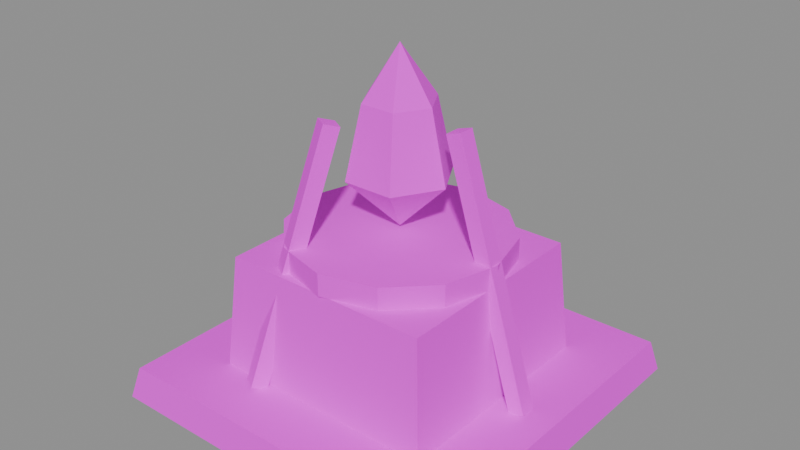 # Source: mach_crystal_refiner.blend  (saved by Blender 5.3.31; exported with 4.5.12 LTS)
import bpy
from mathutils import Matrix  # noqa: F401  (used for matrix-valued properties, if any)

bpy.ops.wm.read_factory_settings(use_empty=True)
scene = bpy.context.scene
scene.name = 'Scene'

# ---- images (referenced by path relative to the original .blend; pixels are not part of the script)
import os
ASSET_DIR = os.environ.get("B2B_ASSET_DIR", "")  # directory of the original .blend (textures are referenced by path, not embedded)
HERE = os.path.dirname(os.path.abspath(__file__))  # packed textures are extracted next to this script under _unpacked/

def load_image(name, relpath, width, height, colorspace="sRGB"):
    """Load a texture the original file referenced (path relative to the .blend, or extracted next to this script)."""
    p = next((c for c in (os.path.join(HERE, relpath), os.path.join(ASSET_DIR, relpath)) if relpath and os.path.exists(c)), "")
    if p:
        img = bpy.data.images.load(p, check_existing=True)
        img.name = name
    else:  # same state as the original file: an image datablock whose file is absent (Cycles renders it pink)
        img = bpy.data.images.new(name, width, height)
        img.source = "FILE"
        img.filepath = "//" + (relpath or name)
    img.colorspace_settings.name = colorspace
    return img
img_village_palette_png = load_image('village_palette.png', 'village_palette.png', 1024, 1024, 'sRGB')

# ---- materials (node trees are filled in below, after node groups)
mat_villagepalette = bpy.data.materials.new('VillagePalette')

# ---- material node trees
mat_villagepalette.use_nodes = True; mat_villagepalette.node_tree.nodes.clear()
_N = mat_villagepalette.node_tree.nodes; _L = mat_villagepalette.node_tree.links
n0 = _N.new('ShaderNodeBsdfPrincipled'); n0.name = 'Principled BSDF'; n0.location = (-200, 100)
n0.inputs[2].default_value = 0.9
n0.inputs[10].default_value = 0.005
n1 = _N.new('ShaderNodeOutputMaterial'); n1.name = 'Material Output'; n1.location = (200, 100)
n2 = _N.new('ShaderNodeTexImage'); n2.name = 'Image Texture'; n2.location = (-320, 300)
n2.image = img_village_palette_png
_L.new(n0.outputs[0], n1.inputs[0])
_L.new(n2.outputs[0], n0.inputs[0])
n1.is_active_output = True

# ---- meshes
me_mach_crystal_refiner = bpy.data.meshes.new('mach_crystal_refiner')
me_mach_crystal_refiner.from_pydata([(-2.85, -2.85, 0.0), (2.85, -2.85, 0.0), (2.85, 2.85, 0.0), (-2.85, 2.85, 0.0), (-2.736, -2.736, 0.5), (2.736, -2.736, 0.5), (2.736, 2.736, 0.5), (-2.736, 2.736, 0.5), (-1.8, -1.8, 0.5), (1.8, -1.8, 0.5), (1.8, 1.8, 0.5), (-1.8, 1.8, 0.5), (-1.656, -1.656, 2.3), (1.656, -1.656, 2.3), (1.656, 1.656, 2.3), (-1.656, 1.656, 2.3), (1.7, 0.0, 2.3), (1.472, 0.85, 2.3), (0.85, 1.472, 2.3), (1.041e-16, 1.7, 2.3), (-0.85, 1.472, 2.3), (-1.472, 0.85, 2.3), (-1.7, 2.082e-16, 2.3), (-1.472, -0.85, 2.3), (-0.85, -1.472, 2.3), (-3.123e-16, -1.7, 2.3), (0.85, -1.472, 2.3), (1.472, -0.85, 2.3), (1.7, 0.0, 2.65), (1.472, 0.85, 2.65), (0.85, 1.472, 2.65), (1.041e-16, 1.7, 2.65), (-0.85, 1.472, 2.65), (-1.472, 0.85, 2.65), (-1.7, 2.082e-16, 2.65), (-1.472, -0.85, 2.65), (-0.85, -1.472, 2.65), (-3.123e-16, -1.7, 2.65), (0.85, -1.472, 2.65), (1.472, -0.85, 2.65), (0.0, 0.0, 2.7), (0.8, 0.0, 3.5), (0.4, 0.6928, 3.5), (-0.4, 0.6928, 3.5), (-0.8, 9.797e-17, 3.5), (-0.4, -0.6928, 3.5), (0.4, -0.6928, 3.5), (0.55, 0.0, 4.6), (0.275, 0.4763, 4.6), (-0.275, 0.4763, 4.6), (-0.55, 6.736e-17, 4.6), (-0.275, -0.4763, 4.6), (0.275, -0.4763, 4.6), (0.0, 0.0, 5.4), (2.081, 0.125, 0.4632), (2.081, -0.125, 0.4632), (2.319, -0.125, 0.5368), (2.319, 0.125, 0.5368), (0.8805, 0.125, 4.363), (0.8805, -0.125, 4.363), (1.119, -0.125, 4.437), (1.119, 0.125, 4.437), (-1.149, 1.739, 0.4632), (-0.932, 1.864, 0.4632), (-1.051, 2.071, 0.5368), (-1.268, 1.946, 0.5368), (-0.5485, 0.7001, 4.363), (-0.332, 0.8251, 4.363), (-0.4515, 1.032, 4.437), (-0.668, 0.907, 4.437), (-0.932, -1.864, 0.4632), (-1.149, -1.739, 0.4632), (-1.268, -1.946, 0.5368), (-1.051, -2.071, 0.5368), (-0.332, -0.8251, 4.363), (-0.5485, -0.7001, 4.363), (-0.668, -0.907, 4.437), (-0.4515, -1.032, 4.437)], [], [(0, 3, 2, 1), (4, 5, 6, 7), (0, 1, 5, 4), (1, 2, 6, 5), (2, 3, 7, 6), (3, 0, 4, 7), (8, 11, 10, 9), (12, 13, 14, 15), (8, 9, 13, 12), (9, 10, 14, 13), (10, 11, 15, 14), (11, 8, 12, 15), (16, 17, 29, 28), (17, 18, 30, 29), (18, 19, 31, 30), (19, 20, 32, 31), (20, 21, 33, 32), (21, 22, 34, 33), (22, 23, 35, 34), (23, 24, 36, 35), (24, 25, 37, 36), (25, 26, 38, 37), (26, 27, 39, 38), (27, 16, 28, 39), (27, 26, 25, 24, 23, 22, 21, 20, 19, 18, 17, 16), (28, 29, 30, 31, 32, 33, 34, 35, 36, 37, 38, 39), (40, 42, 41), (40, 43, 42), (40, 44, 43), (40, 45, 44), (40, 46, 45), (40, 41, 46), (41, 42, 48, 47), (42, 43, 49, 48), (43, 44, 50, 49), (44, 45, 51, 50), (45, 46, 52, 51), (46, 41, 47, 52), (47, 48, 53), (48, 49, 53), (49, 50, 53), (50, 51, 53), (51, 52, 53), (52, 47, 53), (54, 57, 56, 55), (58, 59, 60, 61), (54, 55, 59, 58), (55, 56, 60, 59), (56, 57, 61, 60), (57, 54, 58, 61), (62, 65, 64, 63), (66, 67, 68, 69), (62, 63, 67, 66), (63, 64, 68, 67), (64, 65, 69, 68), (65, 62, 66, 69), (70, 73, 72, 71), (74, 75, 76, 77), (70, 71, 75, 74), (71, 72, 76, 75), (72, 73, 77, 76), (73, 70, 74, 77)])
_uv = me_mach_crystal_refiner.uv_layers.new(name='UVMap')
_uv.uv.foreach_set('vector', [0.2266, 0.42, 0.2266, 0.42, 0.2266, 0.42, 0.2266, 0.42, 0.2266, 0.6, 0.2266, 0.6, 0.2266, 0.6, 0.2266, 0.6, 0.2266, 0.42, 0.2266, 0.42, 0.2266, 0.6, 0.2266, 0.6, 0.2266, 0.42, 0.2266, 0.42, 0.2266, 0.6, 0.2266, 0.6, 0.2266, 0.42, 0.2266, 0.42, 0.2266, 0.6, 0.2266, 0.6, 0.2266, 0.42, 0.2266, 0.42, 0.2266, 0.6, 0.2266, 0.6, 0.1172, 0.42, 0.1172, 0.42, 0.1172, 0.42, 0.1172, 0.42, 0.1172, 0.6, 0.1172, 0.6, 0.1172, 0.6, 0.1172, 0.6, 0.1172, 0.42, 0.1172, 0.42, 0.1172, 0.6, 0.1172, 0.6, 0.1172, 0.42, 0.1172, 0.42, 0.1172, 0.6, 0.1172, 0.6, 0.1172, 0.42, 0.1172, 0.42, 0.1172, 0.6, 0.1172, 0.6, 0.1172, 0.42, 0.1172, 0.42, 0.1172, 0.6, 0.1172, 0.6, 0.2578, 0.42, 0.2578, 0.42, 0.2578, 0.6, 0.2578, 0.6, 0.2578, 0.42, 0.2578, 0.42, 0.2578, 0.6, 0.2578, 0.6, 0.2578, 0.42, 0.2578, 0.42, 0.2578, 0.6, 0.2578, 0.6, 0.2578, 0.42, 0.2578, 0.42, 0.2578, 0.6, 0.2578, 0.6, 0.2578, 0.42, 0.2578, 0.42, 0.2578, 0.6, 0.2578, 0.6, 0.2578, 0.42, 0.2578, 0.42, 0.2578, 0.6, 0.2578, 0.6, 0.2578, 0.42, 0.2578, 0.42, 0.2578, 0.6, 0.2578, 0.6, 0.2578, 0.42, 0.2578, 0.42, 0.2578, 0.6, 0.2578, 0.6, 0.2578, 0.42, 0.2578, 0.42, 0.2578, 0.6, 0.2578, 0.6, 0.2578, 0.42, 0.2578, 0.42, 0.2578, 0.6, 0.2578, 0.6, 0.2578, 0.42, 0.2578, 0.42, 0.2578, 0.6, 0.2578, 0.6, 0.2578, 0.42, 0.2578, 0.42, 0.2578, 0.6, 0.2578, 0.6, 0.2578, 0.42, 0.2578, 0.42, 0.2578, 0.42, 0.2578, 0.42, 0.2578, 0.42, 0.2578, 0.42, 0.2578, 0.42, 0.2578, 0.42, 0.2578, 0.42, 0.2578, 0.42, 0.2578, 0.42, 0.2578, 0.42, 0.2578, 0.6, 0.2578, 0.6, 0.2578, 0.6, 0.2578, 0.6, 0.2578, 0.6, 0.2578, 0.6, 0.2578, 0.6, 0.2578, 0.6, 0.2578, 0.6, 0.2578, 0.6, 0.2578, 0.6, 0.2578, 0.6, 0.5078, 0.35, 0.5078, 0.5278, 0.5078, 0.5278, 0.5078, 0.35, 0.5078, 0.5278, 0.5078, 0.5278, 0.5078, 0.35, 0.5078, 0.5278, 0.5078, 0.5278, 0.5078, 0.35, 0.5078, 0.5278, 0.5078, 0.5278, 0.5078, 0.35, 0.5078, 0.5278, 0.5078, 0.5278, 0.5078, 0.35, 0.5078, 0.5278, 0.5078, 0.5278, 0.5078, 0.5278, 0.5078, 0.5278, 0.5078, 0.7722, 0.5078, 0.7722, 0.5078, 0.5278, 0.5078, 0.5278, 0.5078, 0.7722, 0.5078, 0.7722, 0.5078, 0.5278, 0.5078, 0.5278, 0.5078, 0.7722, 0.5078, 0.7722, 0.5078, 0.5278, 0.5078, 0.5278, 0.5078, 0.7722, 0.5078, 0.7722, 0.5078, 0.5278, 0.5078, 0.5278, 0.5078, 0.7722, 0.5078, 0.7722, 0.5078, 0.5278, 0.5078, 0.5278, 0.5078, 0.7722, 0.5078, 0.7722, 0.5078, 0.7722, 0.5078, 0.7722, 0.5078, 0.95, 0.5078, 0.7722, 0.5078, 0.7722, 0.5078, 0.95, 0.5078, 0.7722, 0.5078, 0.7722, 0.5078, 0.95, 0.5078, 0.7722, 0.5078, 0.7722, 0.5078, 0.95, 0.5078, 0.7722, 0.5078, 0.7722, 0.5078, 0.95, 0.5078, 0.7722, 0.5078, 0.7722, 0.5078, 0.95, 0.4609, 0.42, 0.4609, 0.4233, 0.4609, 0.4233, 0.4609, 0.42, 0.4609, 0.5967, 0.4609, 0.5967, 0.4609, 0.6, 0.4609, 0.6, 0.4609, 0.42, 0.4609, 0.42, 0.4609, 0.5967, 0.4609, 0.5967, 0.4609, 0.42, 0.4609, 0.4233, 0.4609, 0.6, 0.4609, 0.5967, 0.4609, 0.4233, 0.4609, 0.4233, 0.4609, 0.6, 0.4609, 0.6, 0.4609, 0.4233, 0.4609, 0.42, 0.4609, 0.5967, 0.4609, 0.6, 0.4609, 0.42, 0.4609, 0.4233, 0.4609, 0.4233, 0.4609, 0.42, 0.4609, 0.5967, 0.4609, 0.5967, 0.4609, 0.6, 0.4609, 0.6, 0.4609, 0.42, 0.4609, 0.42, 0.4609, 0.5967, 0.4609, 0.5967, 0.4609, 0.42, 0.4609, 0.4233, 0.4609, 0.6, 0.4609, 0.5967, 0.4609, 0.4233, 0.4609, 0.4233, 0.4609, 0.6, 0.4609, 0.6, 0.4609, 0.4233, 0.4609, 0.42, 0.4609, 0.5967, 0.4609, 0.6, 0.4609, 0.42, 0.4609, 0.4233, 0.4609, 0.4233, 0.4609, 0.42, 0.4609, 0.5967, 0.4609, 0.5967, 0.4609, 0.6, 0.4609, 0.6, 0.4609, 0.42, 0.4609, 0.42, 0.4609, 0.5967, 0.4609, 0.5967, 0.4609, 0.42, 0.4609, 0.4233, 0.4609, 0.6, 0.4609, 0.5967, 0.4609, 0.4233, 0.4609, 0.4233, 0.4609, 0.6, 0.4609, 0.6, 0.4609, 0.4233, 0.4609, 0.42, 0.4609, 0.5967, 0.4609, 0.6])
me_mach_crystal_refiner.materials.append(mat_villagepalette)
me_mach_crystal_refiner.update()

# ---- objects
ob_mach_crystal_refiner = bpy.data.objects.new('mach_crystal_refiner', me_mach_crystal_refiner)

# ---- transforms, parenting, visibility, modifiers, constraints
ob_mach_crystal_refiner.location = (0.0, 0.0, 0.0)

# ---- collection membership
scene.collection.objects.link(ob_mach_crystal_refiner)

# ---- scene / render settings (as saved in the file)
scene.frame_start = 1; scene.frame_end = 250; scene.frame_set(1)
scene.render.engine = 'BLENDER_EEVEE_NEXT'
scene.render.bake_bias = 0.0
scene.render.bake_samples = 0
scene.render.compositor_device = 'GPU'
scene.eevee.use_volume_custom_range = False
scene.eevee.fast_gi_thickness_near = 0.1
scene.eevee.fast_gi_thickness_far = 0.0
scene.eevee.ray_tracing_options.screen_trace_thickness = 0.1
bpy.context.view_layer.update()

# ---- added for rendering (the .blend has no active camera and no usable light): camera, sun + grey world if the file has none
cam_auto = bpy.data.cameras.new('AutoCamera')
cam_auto.lens = 50.0
cam_auto.sensor_width = 36.0
cam_auto.clip_end = 1000.0
ob_auto_camera = bpy.data.objects.new('AutoCamera', cam_auto)
scene.collection.objects.link(ob_auto_camera)
ob_auto_camera.location = (8.97706, -10.7725, 9.88165)
ob_auto_camera.rotation_euler = (1.09748, -7.21219e-08, 0.694738)
scene.camera = ob_auto_camera
light_auto_sun = bpy.data.lights.new('AutoSun', 'SUN')
light_auto_sun.energy = 3.0
light_auto_sun.angle = 0.0523599
ob_auto_sun = bpy.data.objects.new('AutoSun', light_auto_sun)
scene.collection.objects.link(ob_auto_sun)
ob_auto_sun.rotation_euler = (0.872665, 0.174533, 0.523599)
if scene.world is None:
    world_auto = bpy.data.worlds.new('AutoWorld')
    world_auto.color = (0.3, 0.3, 0.3)
    scene.world = world_auto
bpy.context.view_layer.update()
